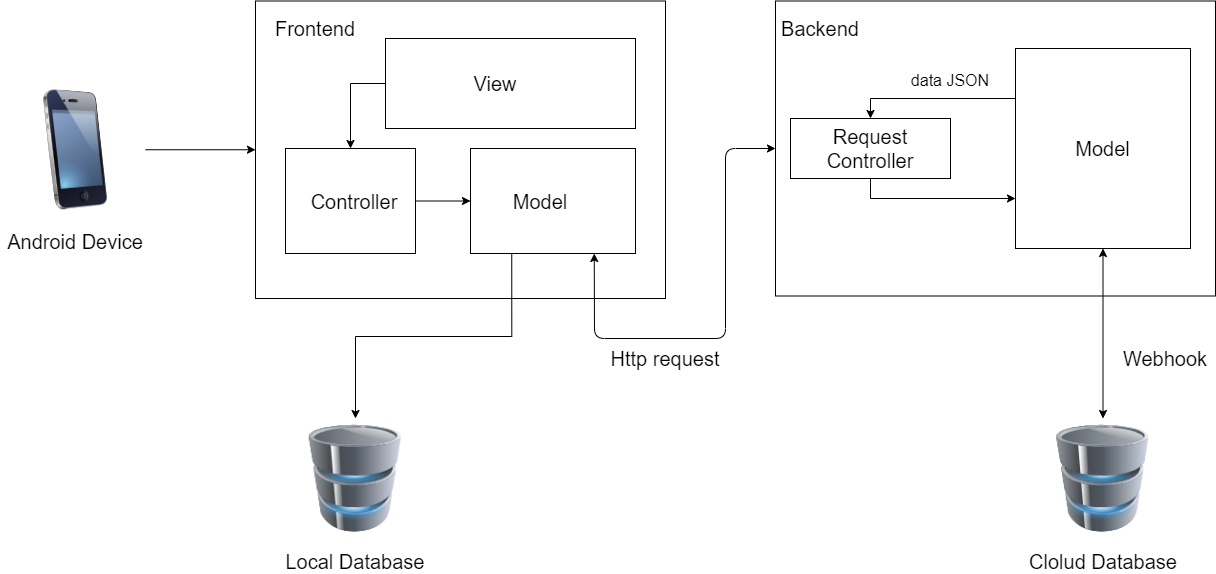

The diagram above was exported from draw.io. Its source (the exported page's mxGraphModel, read from the mxfile embedded in the PNG):
<mxGraphModel dx="2272" dy="794" grid="1" gridSize="10" guides="1" tooltips="1" connect="1" arrows="1" fold="1" page="1" pageScale="1" pageWidth="850" pageHeight="1100" math="0" shadow="0">
  <root>
    <mxCell id="0" />
    <mxCell id="1" parent="0" />
    <mxCell id="gk0ZbWUih14JATUgfT9h-2" value="" style="rounded=0;whiteSpace=wrap;html=1;fontFamily=Helvetica;fontSize=12;fontColor=#000000;align=center;strokeColor=#000000;fillColor=#ffffff;" vertex="1" parent="1">
      <mxGeometry x="210" y="222.5" width="410" height="297.5" as="geometry" />
    </mxCell>
    <mxCell id="gk0ZbWUih14JATUgfT9h-42" style="edgeStyle=orthogonalEdgeStyle;rounded=0;orthogonalLoop=1;jettySize=auto;html=1;exitX=0;exitY=0.5;exitDx=0;exitDy=0;entryX=0.5;entryY=0;entryDx=0;entryDy=0;fontSize=20;" edge="1" parent="1" source="gk0ZbWUih14JATUgfT9h-18" target="gk0ZbWUih14JATUgfT9h-8">
      <mxGeometry relative="1" as="geometry" />
    </mxCell>
    <mxCell id="gk0ZbWUih14JATUgfT9h-18" value="" style="rounded=0;whiteSpace=wrap;html=1;fontSize=20;" vertex="1" parent="1">
      <mxGeometry x="340" y="260" width="250" height="90" as="geometry" />
    </mxCell>
    <mxCell id="gk0ZbWUih14JATUgfT9h-17" style="edgeStyle=orthogonalEdgeStyle;rounded=0;orthogonalLoop=1;jettySize=auto;html=1;exitX=1;exitY=0.5;exitDx=0;exitDy=0;entryX=0;entryY=0.5;entryDx=0;entryDy=0;fontSize=20;" edge="1" parent="1" source="gk0ZbWUih14JATUgfT9h-1" target="gk0ZbWUih14JATUgfT9h-2">
      <mxGeometry relative="1" as="geometry" />
    </mxCell>
    <mxCell id="gk0ZbWUih14JATUgfT9h-1" value="" style="image;html=1;image=img/lib/clip_art/telecommunication/iPhone_128x128.png" vertex="1" parent="1">
      <mxGeometry x="-40" y="311.25" width="140" height="120" as="geometry" />
    </mxCell>
    <mxCell id="gk0ZbWUih14JATUgfT9h-4" value="Frontend" style="text;html=1;strokeColor=none;fillColor=none;align=center;verticalAlign=middle;whiteSpace=wrap;rounded=0;fontSize=20;" vertex="1" parent="1">
      <mxGeometry x="210" y="240" width="120" height="20" as="geometry" />
    </mxCell>
    <mxCell id="gk0ZbWUih14JATUgfT9h-6" value="View" style="text;html=1;strokeColor=none;fillColor=none;align=center;verticalAlign=middle;whiteSpace=wrap;rounded=0;fontSize=20;" vertex="1" parent="1">
      <mxGeometry x="410" y="285" width="80" height="40" as="geometry" />
    </mxCell>
    <mxCell id="gk0ZbWUih14JATUgfT9h-7" value="" style="rounded=0;whiteSpace=wrap;html=1;fontSize=20;" vertex="1" parent="1">
      <mxGeometry x="425" y="370" width="165" height="105" as="geometry" />
    </mxCell>
    <mxCell id="gk0ZbWUih14JATUgfT9h-15" style="edgeStyle=orthogonalEdgeStyle;rounded=0;orthogonalLoop=1;jettySize=auto;html=1;exitX=1;exitY=0.5;exitDx=0;exitDy=0;entryX=0;entryY=0.5;entryDx=0;entryDy=0;fontSize=20;" edge="1" parent="1" source="gk0ZbWUih14JATUgfT9h-8" target="gk0ZbWUih14JATUgfT9h-7">
      <mxGeometry relative="1" as="geometry" />
    </mxCell>
    <mxCell id="gk0ZbWUih14JATUgfT9h-24" style="edgeStyle=orthogonalEdgeStyle;rounded=0;orthogonalLoop=1;jettySize=auto;html=1;exitX=0.25;exitY=1;exitDx=0;exitDy=0;entryX=0.5;entryY=0;entryDx=0;entryDy=0;fontSize=20;" edge="1" parent="1" source="gk0ZbWUih14JATUgfT9h-7" target="gk0ZbWUih14JATUgfT9h-22">
      <mxGeometry relative="1" as="geometry">
        <Array as="points">
          <mxPoint x="466" y="558" />
          <mxPoint x="310" y="558" />
        </Array>
      </mxGeometry>
    </mxCell>
    <mxCell id="gk0ZbWUih14JATUgfT9h-8" value="" style="rounded=0;whiteSpace=wrap;html=1;fontSize=20;" vertex="1" parent="1">
      <mxGeometry x="240" y="370" width="130" height="105" as="geometry" />
    </mxCell>
    <mxCell id="gk0ZbWUih14JATUgfT9h-9" value="Model" style="text;html=1;strokeColor=none;fillColor=none;align=center;verticalAlign=middle;whiteSpace=wrap;rounded=0;fontSize=20;" vertex="1" parent="1">
      <mxGeometry x="460" y="408.75" width="70" height="27.5" as="geometry" />
    </mxCell>
    <mxCell id="gk0ZbWUih14JATUgfT9h-10" value="Controller" style="text;html=1;strokeColor=none;fillColor=none;align=center;verticalAlign=middle;whiteSpace=wrap;rounded=0;fontSize=20;" vertex="1" parent="1">
      <mxGeometry x="263.75" y="408.75" width="90" height="27.5" as="geometry" />
    </mxCell>
    <mxCell id="gk0ZbWUih14JATUgfT9h-21" value="" style="rounded=0;whiteSpace=wrap;html=1;fontSize=20;" vertex="1" parent="1">
      <mxGeometry x="730" y="222.5" width="440" height="295" as="geometry" />
    </mxCell>
    <mxCell id="gk0ZbWUih14JATUgfT9h-22" value="" style="image;html=1;image=img/lib/clip_art/computers/Database_128x128.png;fontSize=20;" vertex="1" parent="1">
      <mxGeometry x="263.75" y="640" width="92.5" height="120" as="geometry" />
    </mxCell>
    <mxCell id="gk0ZbWUih14JATUgfT9h-23" value="Android Device" style="text;html=1;strokeColor=none;fillColor=none;align=center;verticalAlign=middle;whiteSpace=wrap;rounded=0;fontSize=20;" vertex="1" parent="1">
      <mxGeometry x="-45" y="450" width="150" height="25" as="geometry" />
    </mxCell>
    <mxCell id="gk0ZbWUih14JATUgfT9h-25" value="Local Database" style="text;html=1;strokeColor=none;fillColor=none;align=center;verticalAlign=middle;whiteSpace=wrap;rounded=0;fontSize=20;" vertex="1" parent="1">
      <mxGeometry x="235" y="770" width="150" height="25" as="geometry" />
    </mxCell>
    <mxCell id="gk0ZbWUih14JATUgfT9h-28" value="Http request" style="text;html=1;strokeColor=none;fillColor=none;align=center;verticalAlign=middle;whiteSpace=wrap;rounded=0;fontSize=20;" vertex="1" parent="1">
      <mxGeometry x="550" y="570" width="140" height="20" as="geometry" />
    </mxCell>
    <mxCell id="gk0ZbWUih14JATUgfT9h-29" value="" style="endArrow=classic;startArrow=classic;html=1;fontSize=20;entryX=0;entryY=0.5;entryDx=0;entryDy=0;exitX=0.75;exitY=1;exitDx=0;exitDy=0;" edge="1" parent="1" source="gk0ZbWUih14JATUgfT9h-7" target="gk0ZbWUih14JATUgfT9h-21">
      <mxGeometry width="50" height="50" relative="1" as="geometry">
        <mxPoint x="495" y="475" as="sourcePoint" />
        <mxPoint x="560" y="600" as="targetPoint" />
        <Array as="points">
          <mxPoint x="549" y="560" />
          <mxPoint x="680" y="560" />
          <mxPoint x="680" y="370" />
        </Array>
      </mxGeometry>
    </mxCell>
    <mxCell id="gk0ZbWUih14JATUgfT9h-43" style="edgeStyle=orthogonalEdgeStyle;rounded=0;orthogonalLoop=1;jettySize=auto;html=1;exitX=0.5;exitY=1;exitDx=0;exitDy=0;entryX=0;entryY=0.75;entryDx=0;entryDy=0;fontSize=20;" edge="1" parent="1" source="gk0ZbWUih14JATUgfT9h-30" target="gk0ZbWUih14JATUgfT9h-32">
      <mxGeometry relative="1" as="geometry" />
    </mxCell>
    <mxCell id="gk0ZbWUih14JATUgfT9h-30" value="Request Controller" style="rounded=0;whiteSpace=wrap;html=1;fontSize=20;" vertex="1" parent="1">
      <mxGeometry x="745" y="340" width="160" height="60" as="geometry" />
    </mxCell>
    <mxCell id="gk0ZbWUih14JATUgfT9h-31" value="Backend" style="text;html=1;strokeColor=none;fillColor=none;align=center;verticalAlign=middle;whiteSpace=wrap;rounded=0;fontSize=20;" vertex="1" parent="1">
      <mxGeometry x="720" y="240" width="110" height="20" as="geometry" />
    </mxCell>
    <mxCell id="gk0ZbWUih14JATUgfT9h-32" value="Model" style="rounded=0;whiteSpace=wrap;html=1;fontSize=20;" vertex="1" parent="1">
      <mxGeometry x="970" y="270" width="175" height="200" as="geometry" />
    </mxCell>
    <mxCell id="gk0ZbWUih14JATUgfT9h-35" value="&lt;font style=&quot;font-size: 16px&quot;&gt;data JSON&lt;/font&gt;" style="text;html=1;strokeColor=none;fillColor=none;align=center;verticalAlign=middle;whiteSpace=wrap;rounded=0;fontSize=20;" vertex="1" parent="1">
      <mxGeometry x="855" y="290" width="100" height="20" as="geometry" />
    </mxCell>
    <mxCell id="gk0ZbWUih14JATUgfT9h-38" style="edgeStyle=orthogonalEdgeStyle;rounded=0;orthogonalLoop=1;jettySize=auto;html=1;exitX=0.5;exitY=1;exitDx=0;exitDy=0;fontSize=20;" edge="1" parent="1" source="gk0ZbWUih14JATUgfT9h-35" target="gk0ZbWUih14JATUgfT9h-35">
      <mxGeometry relative="1" as="geometry" />
    </mxCell>
    <mxCell id="gk0ZbWUih14JATUgfT9h-39" style="edgeStyle=orthogonalEdgeStyle;rounded=0;orthogonalLoop=1;jettySize=auto;html=1;entryX=0.5;entryY=0;entryDx=0;entryDy=0;fontSize=20;exitX=0;exitY=0.25;exitDx=0;exitDy=0;" edge="1" parent="1" source="gk0ZbWUih14JATUgfT9h-32" target="gk0ZbWUih14JATUgfT9h-30">
      <mxGeometry relative="1" as="geometry">
        <mxPoint x="980" y="310" as="sourcePoint" />
      </mxGeometry>
    </mxCell>
    <mxCell id="gk0ZbWUih14JATUgfT9h-45" value="" style="endArrow=classic;startArrow=classic;html=1;fontSize=20;entryX=0.5;entryY=1;entryDx=0;entryDy=0;exitX=0.5;exitY=0;exitDx=0;exitDy=0;" edge="1" parent="1" source="gk0ZbWUih14JATUgfT9h-46" target="gk0ZbWUih14JATUgfT9h-32">
      <mxGeometry width="50" height="50" relative="1" as="geometry">
        <mxPoint x="980" y="640" as="sourcePoint" />
        <mxPoint x="1030" y="590" as="targetPoint" />
      </mxGeometry>
    </mxCell>
    <mxCell id="gk0ZbWUih14JATUgfT9h-46" value="" style="image;html=1;image=img/lib/clip_art/computers/Database_128x128.png;fontSize=20;" vertex="1" parent="1">
      <mxGeometry x="1011.25" y="640" width="92.5" height="120" as="geometry" />
    </mxCell>
    <mxCell id="gk0ZbWUih14JATUgfT9h-47" value="Webhook" style="text;html=1;strokeColor=none;fillColor=none;align=center;verticalAlign=middle;whiteSpace=wrap;rounded=0;fontSize=20;" vertex="1" parent="1">
      <mxGeometry x="1100" y="570" width="40" height="20" as="geometry" />
    </mxCell>
    <mxCell id="gk0ZbWUih14JATUgfT9h-48" value="Clolud Database" style="text;html=1;strokeColor=none;fillColor=none;align=center;verticalAlign=middle;whiteSpace=wrap;rounded=0;fontSize=20;" vertex="1" parent="1">
      <mxGeometry x="958.75" y="770" width="197.5" height="25" as="geometry" />
    </mxCell>
  </root>
</mxGraphModel>